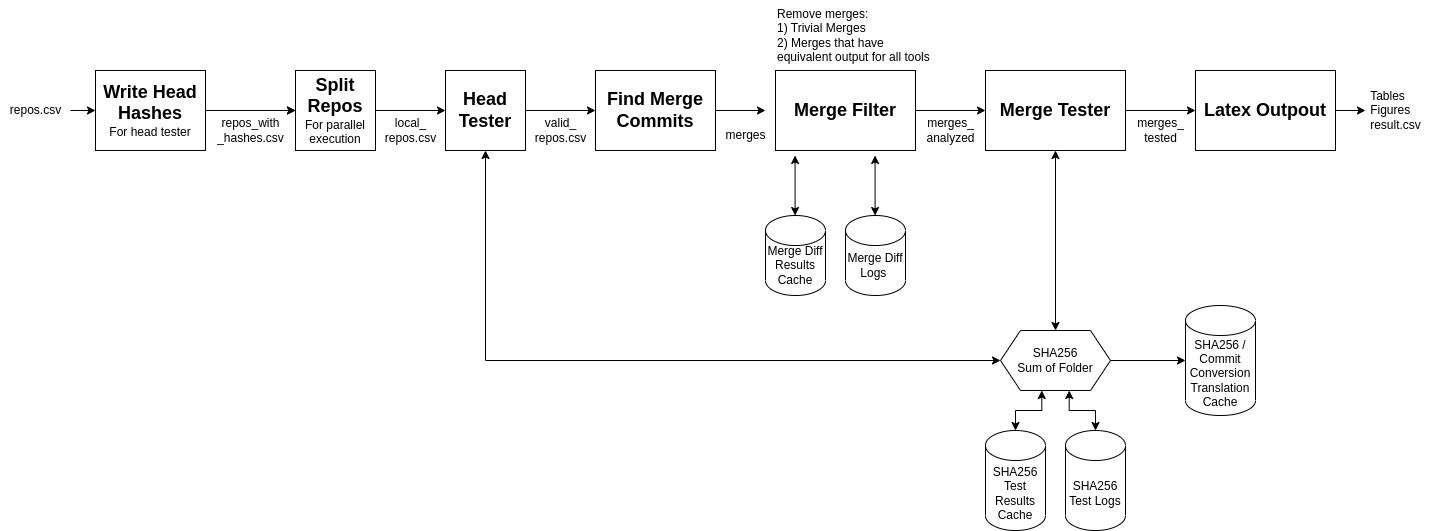

The diagram above was exported from draw.io. Its source (the exported page's mxGraphModel, read from the mxfile embedded in the PNG):
<mxGraphModel dx="3130" dy="1770" grid="1" gridSize="10" guides="1" tooltips="1" connect="1" arrows="1" fold="1" page="1" pageScale="1" pageWidth="850" pageHeight="1100" math="0" shadow="0">
  <root>
    <mxCell id="0" />
    <mxCell id="1" parent="0" />
    <mxCell id="vwvYcJAicQHUW44gDUUS-75" style="edgeStyle=orthogonalEdgeStyle;rounded=0;orthogonalLoop=1;jettySize=auto;html=1;exitX=1;exitY=0.5;exitDx=0;exitDy=0;entryX=0;entryY=0.5;entryDx=0;entryDy=0;" parent="1" source="vwvYcJAicQHUW44gDUUS-76" target="vwvYcJAicQHUW44gDUUS-78" edge="1">
      <mxGeometry relative="1" as="geometry" />
    </mxCell>
    <mxCell id="vwvYcJAicQHUW44gDUUS-76" value="&lt;b&gt;&lt;font style=&quot;font-size: 18px;&quot;&gt;Head Tester&lt;/font&gt;&lt;/b&gt;" style="rounded=0;whiteSpace=wrap;html=1;" parent="1" vertex="1">
      <mxGeometry x="120" y="550" width="80" height="80" as="geometry" />
    </mxCell>
    <mxCell id="vwvYcJAicQHUW44gDUUS-77" style="edgeStyle=orthogonalEdgeStyle;rounded=0;orthogonalLoop=1;jettySize=auto;html=1;exitX=1;exitY=0.5;exitDx=0;exitDy=0;entryX=0;entryY=0.5;entryDx=0;entryDy=0;" parent="1" source="vwvYcJAicQHUW44gDUUS-78" edge="1">
      <mxGeometry relative="1" as="geometry">
        <mxPoint x="440" y="590" as="targetPoint" />
      </mxGeometry>
    </mxCell>
    <mxCell id="vwvYcJAicQHUW44gDUUS-78" value="&lt;b&gt;&lt;font style=&quot;font-size: 18px;&quot;&gt;Find Merge Commits&lt;/font&gt;&lt;/b&gt;" style="rounded=0;whiteSpace=wrap;html=1;" parent="1" vertex="1">
      <mxGeometry x="270" y="550" width="120" height="80" as="geometry" />
    </mxCell>
    <mxCell id="vwvYcJAicQHUW44gDUUS-79" style="edgeStyle=orthogonalEdgeStyle;rounded=0;orthogonalLoop=1;jettySize=auto;html=1;exitX=1;exitY=0.5;exitDx=0;exitDy=0;entryX=0;entryY=0.5;entryDx=0;entryDy=0;" parent="1" target="vwvYcJAicQHUW44gDUUS-83" edge="1">
      <mxGeometry relative="1" as="geometry">
        <Array as="points">
          <mxPoint x="540" y="600" />
        </Array>
        <mxPoint x="450" y="600" as="sourcePoint" />
      </mxGeometry>
    </mxCell>
    <mxCell id="vwvYcJAicQHUW44gDUUS-111" style="edgeStyle=orthogonalEdgeStyle;rounded=0;orthogonalLoop=1;jettySize=auto;html=1;exitX=1;exitY=0.5;exitDx=0;exitDy=0;entryX=0;entryY=0.5;entryDx=0;entryDy=0;" parent="1" source="vwvYcJAicQHUW44gDUUS-83" target="vwvYcJAicQHUW44gDUUS-110" edge="1">
      <mxGeometry relative="1" as="geometry" />
    </mxCell>
    <mxCell id="vwvYcJAicQHUW44gDUUS-83" value="&lt;font style=&quot;font-size: 18px;&quot;&gt;&lt;b&gt;Merge Filter&lt;/b&gt;&lt;/font&gt;" style="rounded=0;whiteSpace=wrap;html=1;" parent="1" vertex="1">
      <mxGeometry x="450" y="550" width="140" height="80" as="geometry" />
    </mxCell>
    <mxCell id="vwvYcJAicQHUW44gDUUS-91" value="valid_&lt;br&gt;repos.csv" style="text;html=1;align=center;verticalAlign=middle;resizable=0;points=[];autosize=1;strokeColor=none;fillColor=none;" parent="1" vertex="1">
      <mxGeometry x="200" y="590" width="70" height="40" as="geometry" />
    </mxCell>
    <mxCell id="vwvYcJAicQHUW44gDUUS-92" value="merges" style="text;html=1;align=center;verticalAlign=middle;resizable=0;points=[];autosize=1;strokeColor=none;fillColor=none;" parent="1" vertex="1">
      <mxGeometry x="390" y="600" width="60" height="30" as="geometry" />
    </mxCell>
    <mxCell id="vwvYcJAicQHUW44gDUUS-93" value="merges_&lt;br&gt;analyzed" style="text;html=1;align=center;verticalAlign=middle;resizable=0;points=[];autosize=1;strokeColor=none;fillColor=none;" parent="1" vertex="1">
      <mxGeometry x="590" y="590" width="70" height="40" as="geometry" />
    </mxCell>
    <mxCell id="vwvYcJAicQHUW44gDUUS-96" value="merges_&lt;br&gt;tested" style="text;html=1;align=center;verticalAlign=middle;resizable=0;points=[];autosize=1;strokeColor=none;fillColor=none;" parent="1" vertex="1">
      <mxGeometry x="800" y="590" width="70" height="40" as="geometry" />
    </mxCell>
    <mxCell id="vwvYcJAicQHUW44gDUUS-98" style="edgeStyle=orthogonalEdgeStyle;rounded=0;orthogonalLoop=1;jettySize=auto;html=1;exitX=1;exitY=0.5;exitDx=0;exitDy=0;entryX=0;entryY=0.5;entryDx=0;entryDy=0;" parent="1" source="vwvYcJAicQHUW44gDUUS-99" target="vwvYcJAicQHUW44gDUUS-76" edge="1">
      <mxGeometry relative="1" as="geometry" />
    </mxCell>
    <mxCell id="vwvYcJAicQHUW44gDUUS-99" value="&lt;font style=&quot;font-size: 18px;&quot;&gt;&lt;b&gt;Split Repos&lt;br&gt;&lt;/b&gt;&lt;/font&gt;For parallel&lt;br&gt;execution" style="rounded=0;whiteSpace=wrap;html=1;" parent="1" vertex="1">
      <mxGeometry x="-30" y="550" width="80" height="80" as="geometry" />
    </mxCell>
    <mxCell id="vwvYcJAicQHUW44gDUUS-100" value="local_&lt;br&gt;repos.csv" style="text;html=1;align=center;verticalAlign=middle;resizable=0;points=[];autosize=1;strokeColor=none;fillColor=none;" parent="1" vertex="1">
      <mxGeometry x="50" y="590" width="70" height="40" as="geometry" />
    </mxCell>
    <mxCell id="vwvYcJAicQHUW44gDUUS-101" style="edgeStyle=orthogonalEdgeStyle;rounded=0;orthogonalLoop=1;jettySize=auto;html=1;exitX=1;exitY=0.5;exitDx=0;exitDy=0;entryX=0;entryY=0.5;entryDx=0;entryDy=0;" parent="1" source="vwvYcJAicQHUW44gDUUS-102" target="vwvYcJAicQHUW44gDUUS-99" edge="1">
      <mxGeometry relative="1" as="geometry" />
    </mxCell>
    <mxCell id="4" value="" style="edgeStyle=none;html=1;" edge="1" parent="1" source="vwvYcJAicQHUW44gDUUS-102" target="vwvYcJAicQHUW44gDUUS-99">
      <mxGeometry relative="1" as="geometry" />
    </mxCell>
    <mxCell id="vwvYcJAicQHUW44gDUUS-102" value="&lt;font&gt;&lt;b style=&quot;font-size: 18px;&quot;&gt;Write Head Hashes&lt;/b&gt;&lt;br&gt;&lt;font style=&quot;font-size: 12px;&quot;&gt;For head tester&lt;/font&gt;&lt;br&gt;&lt;/font&gt;" style="rounded=0;whiteSpace=wrap;html=1;" parent="1" vertex="1">
      <mxGeometry x="-230" y="550" width="110" height="80" as="geometry" />
    </mxCell>
    <mxCell id="vwvYcJAicQHUW44gDUUS-103" value="repos_with&lt;br&gt;_hashes.csv" style="text;html=1;align=center;verticalAlign=middle;resizable=0;points=[];autosize=1;strokeColor=none;fillColor=none;" parent="1" vertex="1">
      <mxGeometry x="-120" y="590" width="90" height="40" as="geometry" />
    </mxCell>
    <mxCell id="vwvYcJAicQHUW44gDUUS-104" value="" style="edgeStyle=orthogonalEdgeStyle;rounded=0;orthogonalLoop=1;jettySize=auto;html=1;" parent="1" source="vwvYcJAicQHUW44gDUUS-105" target="vwvYcJAicQHUW44gDUUS-102" edge="1">
      <mxGeometry relative="1" as="geometry" />
    </mxCell>
    <mxCell id="vwvYcJAicQHUW44gDUUS-105" value="repos.csv" style="text;html=1;align=center;verticalAlign=middle;resizable=0;points=[];autosize=1;strokeColor=none;fillColor=none;" parent="1" vertex="1">
      <mxGeometry x="-325" y="575" width="70" height="30" as="geometry" />
    </mxCell>
    <mxCell id="vwvYcJAicQHUW44gDUUS-108" value="Remove merges:&lt;br&gt;1) Trivial Merges&lt;br&gt;2) Merges that have &lt;br&gt;equivalent output for all tools" style="text;html=1;align=left;verticalAlign=middle;resizable=0;points=[];autosize=1;strokeColor=none;fillColor=none;" parent="1" vertex="1">
      <mxGeometry x="450" y="480" width="180" height="70" as="geometry" />
    </mxCell>
    <mxCell id="vwvYcJAicQHUW44gDUUS-121" style="edgeStyle=orthogonalEdgeStyle;rounded=0;orthogonalLoop=1;jettySize=auto;html=1;exitX=1;exitY=0.5;exitDx=0;exitDy=0;entryX=0;entryY=0.5;entryDx=0;entryDy=0;" parent="1" source="vwvYcJAicQHUW44gDUUS-110" target="vwvYcJAicQHUW44gDUUS-117" edge="1">
      <mxGeometry relative="1" as="geometry" />
    </mxCell>
    <mxCell id="vwvYcJAicQHUW44gDUUS-110" value="&lt;font style=&quot;font-size: 18px;&quot;&gt;&lt;b&gt;Merge Tester&lt;/b&gt;&lt;/font&gt;" style="rounded=0;whiteSpace=wrap;html=1;" parent="1" vertex="1">
      <mxGeometry x="660" y="550" width="140" height="80" as="geometry" />
    </mxCell>
    <mxCell id="vwvYcJAicQHUW44gDUUS-118" style="edgeStyle=orthogonalEdgeStyle;rounded=0;orthogonalLoop=1;jettySize=auto;html=1;exitX=1;exitY=0.5;exitDx=0;exitDy=0;" parent="1" source="vwvYcJAicQHUW44gDUUS-117" edge="1">
      <mxGeometry relative="1" as="geometry">
        <mxPoint x="1040" y="589.8888888888889" as="targetPoint" />
      </mxGeometry>
    </mxCell>
    <mxCell id="vwvYcJAicQHUW44gDUUS-117" value="&lt;font style=&quot;font-size: 18px;&quot;&gt;&lt;b&gt;Latex Outpout&lt;/b&gt;&lt;/font&gt;" style="rounded=0;whiteSpace=wrap;html=1;" parent="1" vertex="1">
      <mxGeometry x="870" y="550" width="140" height="80" as="geometry" />
    </mxCell>
    <mxCell id="vwvYcJAicQHUW44gDUUS-122" value="&lt;div style=&quot;text-align: left;&quot;&gt;&lt;span style=&quot;background-color: initial;&quot;&gt;Tables&lt;/span&gt;&lt;/div&gt;&lt;div style=&quot;text-align: left;&quot;&gt;&lt;span style=&quot;background-color: initial;&quot;&gt;Figures&lt;/span&gt;&lt;/div&gt;&lt;div style=&quot;text-align: left;&quot;&gt;&lt;span style=&quot;background-color: initial;&quot;&gt;result.csv&lt;/span&gt;&lt;/div&gt;" style="text;html=1;align=center;verticalAlign=middle;resizable=0;points=[];autosize=1;strokeColor=none;fillColor=none;" parent="1" vertex="1">
      <mxGeometry x="1035" y="560" width="70" height="60" as="geometry" />
    </mxCell>
    <mxCell id="vwvYcJAicQHUW44gDUUS-124" value="Merge Diff Results Cache" style="shape=cylinder3;whiteSpace=wrap;html=1;boundedLbl=1;backgroundOutline=1;size=15;" parent="1" vertex="1">
      <mxGeometry x="440" y="695" width="60" height="80" as="geometry" />
    </mxCell>
    <mxCell id="vwvYcJAicQHUW44gDUUS-125" value="" style="endArrow=classic;startArrow=classic;html=1;rounded=0;exitX=0.5;exitY=1;exitDx=0;exitDy=0;exitPerimeter=0;entryX=0.5;entryY=0;entryDx=0;entryDy=0;" parent="1" edge="1">
      <mxGeometry width="50" height="50" relative="1" as="geometry">
        <mxPoint x="469.58000000000004" y="635" as="sourcePoint" />
        <mxPoint x="469.58000000000004" y="695" as="targetPoint" />
        <Array as="points" />
      </mxGeometry>
    </mxCell>
    <mxCell id="vwvYcJAicQHUW44gDUUS-126" value="Merge Diff Logs&amp;nbsp;" style="shape=cylinder3;whiteSpace=wrap;html=1;boundedLbl=1;backgroundOutline=1;size=15;" parent="1" vertex="1">
      <mxGeometry x="520" y="695" width="60" height="80" as="geometry" />
    </mxCell>
    <mxCell id="vwvYcJAicQHUW44gDUUS-127" value="" style="endArrow=classic;startArrow=classic;html=1;rounded=0;exitX=0.5;exitY=1;exitDx=0;exitDy=0;exitPerimeter=0;entryX=0.5;entryY=0;entryDx=0;entryDy=0;" parent="1" edge="1">
      <mxGeometry width="50" height="50" relative="1" as="geometry">
        <mxPoint x="549.58" y="635" as="sourcePoint" />
        <mxPoint x="549.58" y="695" as="targetPoint" />
        <Array as="points" />
      </mxGeometry>
    </mxCell>
    <mxCell id="vwvYcJAicQHUW44gDUUS-137" style="edgeStyle=orthogonalEdgeStyle;rounded=0;orthogonalLoop=1;jettySize=auto;html=1;exitX=0.375;exitY=1;exitDx=0;exitDy=0;entryX=0.5;entryY=0;entryDx=0;entryDy=0;entryPerimeter=0;startArrow=classic;startFill=1;" parent="1" source="vwvYcJAicQHUW44gDUUS-129" target="vwvYcJAicQHUW44gDUUS-135" edge="1">
      <mxGeometry relative="1" as="geometry" />
    </mxCell>
    <mxCell id="vwvYcJAicQHUW44gDUUS-141" style="edgeStyle=orthogonalEdgeStyle;rounded=0;orthogonalLoop=1;jettySize=auto;html=1;exitX=0.625;exitY=1;exitDx=0;exitDy=0;entryX=0.5;entryY=0;entryDx=0;entryDy=0;entryPerimeter=0;startArrow=classic;startFill=1;" parent="1" source="vwvYcJAicQHUW44gDUUS-129" target="vwvYcJAicQHUW44gDUUS-139" edge="1">
      <mxGeometry relative="1" as="geometry" />
    </mxCell>
    <mxCell id="3" style="edgeStyle=none;html=1;exitX=1;exitY=0.5;exitDx=0;exitDy=0;entryX=0;entryY=0.5;entryDx=0;entryDy=0;entryPerimeter=0;" edge="1" parent="1" source="vwvYcJAicQHUW44gDUUS-129" target="2">
      <mxGeometry relative="1" as="geometry" />
    </mxCell>
    <mxCell id="vwvYcJAicQHUW44gDUUS-129" value="SHA256 &lt;br&gt;Sum of Folder" style="shape=hexagon;perimeter=hexagonPerimeter2;whiteSpace=wrap;html=1;fixedSize=1;" parent="1" vertex="1">
      <mxGeometry x="675" y="810" width="110" height="60" as="geometry" />
    </mxCell>
    <mxCell id="vwvYcJAicQHUW44gDUUS-132" value="" style="endArrow=classic;startArrow=classic;html=1;rounded=0;entryX=0.5;entryY=1;entryDx=0;entryDy=0;exitX=0.5;exitY=0;exitDx=0;exitDy=0;" parent="1" source="vwvYcJAicQHUW44gDUUS-129" target="vwvYcJAicQHUW44gDUUS-110" edge="1">
      <mxGeometry width="50" height="50" relative="1" as="geometry">
        <mxPoint x="360" y="700" as="sourcePoint" />
        <mxPoint x="410" y="650" as="targetPoint" />
      </mxGeometry>
    </mxCell>
    <mxCell id="vwvYcJAicQHUW44gDUUS-133" value="" style="endArrow=classic;startArrow=classic;html=1;rounded=0;entryX=0.5;entryY=1;entryDx=0;entryDy=0;exitX=0;exitY=0.5;exitDx=0;exitDy=0;" parent="1" source="vwvYcJAicQHUW44gDUUS-129" target="vwvYcJAicQHUW44gDUUS-76" edge="1">
      <mxGeometry width="50" height="50" relative="1" as="geometry">
        <mxPoint x="940" y="830" as="sourcePoint" />
        <mxPoint x="940" y="645" as="targetPoint" />
        <Array as="points">
          <mxPoint x="160" y="840" />
        </Array>
      </mxGeometry>
    </mxCell>
    <mxCell id="vwvYcJAicQHUW44gDUUS-135" value="SHA256&lt;br&gt;Test Results&lt;br&gt;Cache" style="shape=cylinder3;whiteSpace=wrap;html=1;boundedLbl=1;backgroundOutline=1;size=15;" parent="1" vertex="1">
      <mxGeometry x="660" y="910" width="60" height="100" as="geometry" />
    </mxCell>
    <mxCell id="vwvYcJAicQHUW44gDUUS-139" value="SHA256&lt;br&gt;Test Logs" style="shape=cylinder3;whiteSpace=wrap;html=1;boundedLbl=1;backgroundOutline=1;size=15;" parent="1" vertex="1">
      <mxGeometry x="740" y="910" width="60" height="100" as="geometry" />
    </mxCell>
    <mxCell id="2" value="SHA256 / Commit Conversion&lt;br&gt;Translation Cache" style="shape=cylinder3;whiteSpace=wrap;html=1;boundedLbl=1;backgroundOutline=1;size=15;" vertex="1" parent="1">
      <mxGeometry x="860" y="785" width="70" height="110" as="geometry" />
    </mxCell>
  </root>
</mxGraphModel>